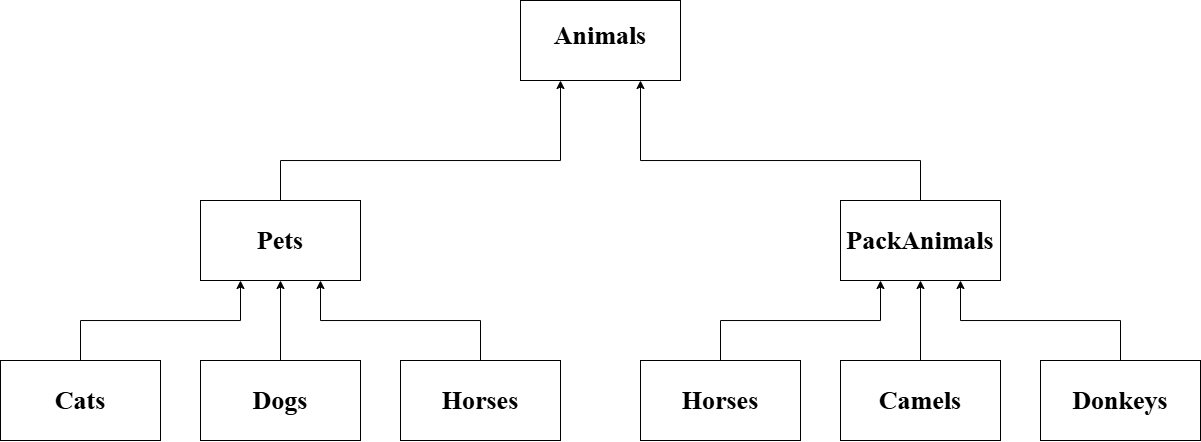

The diagram above was exported from draw.io. Its source (the exported page's mxGraphModel, read from the mxfile embedded in the PNG):
<mxGraphModel dx="1430" dy="763" grid="1" gridSize="10" guides="1" tooltips="1" connect="1" arrows="1" fold="1" page="1" pageScale="1" pageWidth="827" pageHeight="1169" math="0" shadow="0">
  <root>
    <mxCell id="0" />
    <mxCell id="1" parent="0" />
    <mxCell id="QZWE7nF0B7x0wQXTgGnv-18" style="edgeStyle=orthogonalEdgeStyle;rounded=0;orthogonalLoop=1;jettySize=auto;html=1;entryX=0.25;entryY=1;entryDx=0;entryDy=0;" edge="1" parent="1" source="QZWE7nF0B7x0wQXTgGnv-1" target="QZWE7nF0B7x0wQXTgGnv-8">
      <mxGeometry relative="1" as="geometry">
        <Array as="points">
          <mxPoint x="160" y="520" />
          <mxPoint x="320" y="520" />
        </Array>
      </mxGeometry>
    </mxCell>
    <mxCell id="QZWE7nF0B7x0wQXTgGnv-1" value="" style="rounded=0;whiteSpace=wrap;html=1;" vertex="1" parent="1">
      <mxGeometry x="80" y="560" width="160" height="80" as="geometry" />
    </mxCell>
    <mxCell id="QZWE7nF0B7x0wQXTgGnv-16" style="edgeStyle=orthogonalEdgeStyle;rounded=0;orthogonalLoop=1;jettySize=auto;html=1;entryX=0.5;entryY=1;entryDx=0;entryDy=0;" edge="1" parent="1" source="QZWE7nF0B7x0wQXTgGnv-6" target="QZWE7nF0B7x0wQXTgGnv-8">
      <mxGeometry relative="1" as="geometry" />
    </mxCell>
    <mxCell id="QZWE7nF0B7x0wQXTgGnv-6" value="" style="rounded=0;whiteSpace=wrap;html=1;" vertex="1" parent="1">
      <mxGeometry x="280" y="560" width="160" height="80" as="geometry" />
    </mxCell>
    <mxCell id="QZWE7nF0B7x0wQXTgGnv-19" style="edgeStyle=orthogonalEdgeStyle;rounded=0;orthogonalLoop=1;jettySize=auto;html=1;entryX=0.75;entryY=1;entryDx=0;entryDy=0;" edge="1" parent="1" source="QZWE7nF0B7x0wQXTgGnv-7" target="QZWE7nF0B7x0wQXTgGnv-8">
      <mxGeometry relative="1" as="geometry">
        <Array as="points">
          <mxPoint x="560" y="520" />
          <mxPoint x="400" y="520" />
        </Array>
      </mxGeometry>
    </mxCell>
    <mxCell id="QZWE7nF0B7x0wQXTgGnv-7" value="" style="rounded=0;whiteSpace=wrap;html=1;" vertex="1" parent="1">
      <mxGeometry x="480" y="560" width="160" height="80" as="geometry" />
    </mxCell>
    <mxCell id="QZWE7nF0B7x0wQXTgGnv-24" style="edgeStyle=orthogonalEdgeStyle;rounded=0;orthogonalLoop=1;jettySize=auto;html=1;entryX=0.25;entryY=1;entryDx=0;entryDy=0;" edge="1" parent="1" source="QZWE7nF0B7x0wQXTgGnv-8" target="QZWE7nF0B7x0wQXTgGnv-13">
      <mxGeometry relative="1" as="geometry">
        <Array as="points">
          <mxPoint x="360" y="360" />
          <mxPoint x="640" y="360" />
        </Array>
      </mxGeometry>
    </mxCell>
    <mxCell id="QZWE7nF0B7x0wQXTgGnv-8" value="" style="rounded=0;whiteSpace=wrap;html=1;" vertex="1" parent="1">
      <mxGeometry x="280" y="400" width="160" height="80" as="geometry" />
    </mxCell>
    <mxCell id="QZWE7nF0B7x0wQXTgGnv-22" style="edgeStyle=orthogonalEdgeStyle;rounded=0;orthogonalLoop=1;jettySize=auto;html=1;entryX=0.25;entryY=1;entryDx=0;entryDy=0;" edge="1" parent="1" source="QZWE7nF0B7x0wQXTgGnv-9" target="QZWE7nF0B7x0wQXTgGnv-12">
      <mxGeometry relative="1" as="geometry">
        <Array as="points">
          <mxPoint x="800" y="520" />
          <mxPoint x="960" y="520" />
        </Array>
      </mxGeometry>
    </mxCell>
    <mxCell id="QZWE7nF0B7x0wQXTgGnv-9" value="" style="rounded=0;whiteSpace=wrap;html=1;" vertex="1" parent="1">
      <mxGeometry x="720" y="560" width="160" height="80" as="geometry" />
    </mxCell>
    <mxCell id="QZWE7nF0B7x0wQXTgGnv-21" style="edgeStyle=orthogonalEdgeStyle;rounded=0;orthogonalLoop=1;jettySize=auto;html=1;entryX=0.5;entryY=1;entryDx=0;entryDy=0;" edge="1" parent="1" source="QZWE7nF0B7x0wQXTgGnv-10" target="QZWE7nF0B7x0wQXTgGnv-12">
      <mxGeometry relative="1" as="geometry" />
    </mxCell>
    <mxCell id="QZWE7nF0B7x0wQXTgGnv-10" value="" style="rounded=0;whiteSpace=wrap;html=1;" vertex="1" parent="1">
      <mxGeometry x="920" y="560" width="160" height="80" as="geometry" />
    </mxCell>
    <mxCell id="QZWE7nF0B7x0wQXTgGnv-20" style="edgeStyle=orthogonalEdgeStyle;rounded=0;orthogonalLoop=1;jettySize=auto;html=1;entryX=0.75;entryY=1;entryDx=0;entryDy=0;" edge="1" parent="1" source="QZWE7nF0B7x0wQXTgGnv-11" target="QZWE7nF0B7x0wQXTgGnv-12">
      <mxGeometry relative="1" as="geometry">
        <Array as="points">
          <mxPoint x="1200" y="520" />
          <mxPoint x="1040" y="520" />
        </Array>
      </mxGeometry>
    </mxCell>
    <mxCell id="QZWE7nF0B7x0wQXTgGnv-11" value="" style="rounded=0;whiteSpace=wrap;html=1;" vertex="1" parent="1">
      <mxGeometry x="1120" y="560" width="160" height="80" as="geometry" />
    </mxCell>
    <mxCell id="QZWE7nF0B7x0wQXTgGnv-26" style="edgeStyle=orthogonalEdgeStyle;rounded=0;orthogonalLoop=1;jettySize=auto;html=1;entryX=0.75;entryY=1;entryDx=0;entryDy=0;" edge="1" parent="1" source="QZWE7nF0B7x0wQXTgGnv-12" target="QZWE7nF0B7x0wQXTgGnv-13">
      <mxGeometry relative="1" as="geometry">
        <Array as="points">
          <mxPoint x="1000" y="360" />
          <mxPoint x="720" y="360" />
        </Array>
      </mxGeometry>
    </mxCell>
    <mxCell id="QZWE7nF0B7x0wQXTgGnv-12" value="" style="rounded=0;whiteSpace=wrap;html=1;" vertex="1" parent="1">
      <mxGeometry x="920" y="400" width="160" height="80" as="geometry" />
    </mxCell>
    <mxCell id="QZWE7nF0B7x0wQXTgGnv-13" value="" style="rounded=0;whiteSpace=wrap;html=1;" vertex="1" parent="1">
      <mxGeometry x="600" y="200" width="160" height="80" as="geometry" />
    </mxCell>
    <mxCell id="QZWE7nF0B7x0wQXTgGnv-27" value="Cats" style="text;html=1;align=center;verticalAlign=middle;whiteSpace=wrap;rounded=0;fontFamily=Times New Roman;fontSize=26;fontStyle=1" vertex="1" parent="1">
      <mxGeometry x="130" y="585" width="60" height="30" as="geometry" />
    </mxCell>
    <mxCell id="QZWE7nF0B7x0wQXTgGnv-28" value="Dogs" style="text;html=1;align=center;verticalAlign=middle;whiteSpace=wrap;rounded=0;fontStyle=1;fontFamily=Times New Roman;fontSize=26;" vertex="1" parent="1">
      <mxGeometry x="330" y="585" width="60" height="30" as="geometry" />
    </mxCell>
    <mxCell id="QZWE7nF0B7x0wQXTgGnv-29" value="Horses" style="text;html=1;align=center;verticalAlign=middle;whiteSpace=wrap;rounded=0;fontStyle=1;fontFamily=Times New Roman;fontSize=26;" vertex="1" parent="1">
      <mxGeometry x="530" y="585" width="60" height="30" as="geometry" />
    </mxCell>
    <mxCell id="QZWE7nF0B7x0wQXTgGnv-30" value="Pets" style="text;html=1;align=center;verticalAlign=middle;whiteSpace=wrap;rounded=0;fontStyle=1;fontFamily=Times New Roman;fontSize=26;" vertex="1" parent="1">
      <mxGeometry x="330" y="425" width="60" height="30" as="geometry" />
    </mxCell>
    <mxCell id="QZWE7nF0B7x0wQXTgGnv-31" value="Horses" style="text;html=1;align=center;verticalAlign=middle;whiteSpace=wrap;rounded=0;fontStyle=1;fontFamily=Times New Roman;fontSize=26;" vertex="1" parent="1">
      <mxGeometry x="770" y="585" width="60" height="30" as="geometry" />
    </mxCell>
    <mxCell id="QZWE7nF0B7x0wQXTgGnv-32" value="Camels" style="text;html=1;align=center;verticalAlign=middle;whiteSpace=wrap;rounded=0;fontStyle=1;fontFamily=Times New Roman;fontSize=26;" vertex="1" parent="1">
      <mxGeometry x="970" y="585" width="60" height="30" as="geometry" />
    </mxCell>
    <mxCell id="QZWE7nF0B7x0wQXTgGnv-33" value="Donkeys" style="text;html=1;align=center;verticalAlign=middle;whiteSpace=wrap;rounded=0;fontStyle=1;fontFamily=Times New Roman;fontSize=26;" vertex="1" parent="1">
      <mxGeometry x="1170" y="585" width="60" height="30" as="geometry" />
    </mxCell>
    <mxCell id="QZWE7nF0B7x0wQXTgGnv-34" value="PackAnimals" style="text;html=1;align=center;verticalAlign=middle;whiteSpace=wrap;rounded=0;fontStyle=1;fontFamily=Times New Roman;fontSize=26;" vertex="1" parent="1">
      <mxGeometry x="970" y="425" width="60" height="30" as="geometry" />
    </mxCell>
    <mxCell id="QZWE7nF0B7x0wQXTgGnv-35" value="Animals" style="text;html=1;align=center;verticalAlign=middle;whiteSpace=wrap;rounded=0;fontStyle=1;fontFamily=Times New Roman;fontSize=26;" vertex="1" parent="1">
      <mxGeometry x="650" y="220" width="60" height="30" as="geometry" />
    </mxCell>
  </root>
</mxGraphModel>